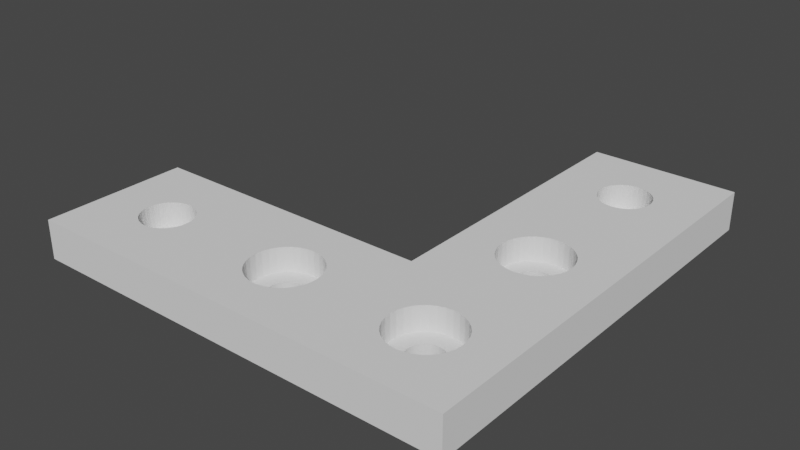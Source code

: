 # Source: CustomRBracket_screwAndMagnetHoles.blend  (saved by Blender 3.3.6; exported with 4.5.12 LTS)
import bpy
from mathutils import Matrix  # noqa: F401  (used for matrix-valued properties, if any)

bpy.ops.wm.read_factory_settings(use_empty=True)
scene = bpy.context.scene
scene.name = 'Scene'

# ---- collections
col_collection = bpy.data.collections.new('Collection'); scene.collection.children.link(col_collection)

# ---- world
world_world = bpy.data.worlds.new('World'); scene.world = world_world
world_world.use_nodes = True; world_world.node_tree.nodes.clear()
_N = world_world.node_tree.nodes; _L = world_world.node_tree.links
n0 = _N.new('ShaderNodeOutputWorld'); n0.name = 'World Output'; n0.location = (300, 300)
n1 = _N.new('ShaderNodeBackground'); n1.name = 'Background'; n1.location = (10, 300)
n1.inputs[0].default_value = (0.05088, 0.05088, 0.05088, 1.0)
_L.new(n1.outputs[0], n0.inputs[0])
n0.is_active_output = True
world_world.color = (0.05088, 0.05088, 0.05088)
world_world.use_sun_shadow = False
world_world.sun_shadow_jitter_overblur = 0.0

# ---- meshes
me_cube_001 = bpy.data.meshes.new('Cube.001')
me_cube_001.from_pydata([(-5.307, -0.9365, -0.4977), (1.858, 0.6244, -0.1182), (2.477, -1.192e-07, -0.1182), (2.477, -0.6244, -0.1182), (1.822, 0.603, -0.1182), (23.09, -0.6244, -0.1182), (1.716, 0.5825, -0.1182), (2.429, -0.02842, -0.1182), (-5.307, -0.9365, 0.4977), (2.429, -0.6528, -0.1182), (1.544, 0.5637, -0.1182), (2.288, -0.05575, -0.1182), (-5.307, 0.9365, -0.4977), (1.313, 0.5471, -0.1182), (2.059, -0.08094, -0.1182), (2.288, -0.6801, -0.1182), (1.032, 0.5335, -0.1182), (23.05, -0.6457, -0.1182), (-5.307, 0.9365, 0.4977), (0.7109, 0.5234, -0.1182), (1.751, -0.103, -0.1182), (2.059, -0.7053, -0.1182), (0.3624, 0.5172, -0.1182), (5.307, -0.9365, -0.4977), (1.376, -0.1211, -0.1182), (3.956e-07, 0.5151, -0.1182), (22.95, -0.6662, -0.1182), (5.307, -0.9365, 0.4977), (-0.3624, 0.5172, -0.1182), (0.9478, -0.1346, -0.1182), (1.751, -0.7274, -0.1182), (-0.7109, 0.5234, -0.1182), (5.307, 0.9365, -0.4977), (0.4832, -0.1429, -0.1182), (-1.032, 0.5335, -0.1182), (22.77, -0.6851, -0.1182), (1.376, -0.7455, -0.1182), (-1.313, 0.5471, -0.1182), (-1.083e-07, -0.1457, -0.1182), (5.307, 0.9365, 0.4977), (-1.544, 0.5637, -0.1182), (-0.4832, -0.1429, -0.1182), (22.54, -0.7016, -0.1182), (-1.716, 0.5825, -0.1182), (0.9478, -0.759, -0.1182), (-0.9478, -0.1346, -0.1182), (-1.822, 0.603, -0.1182), (-5.307, -0.3122, -0.4977), (-5.307, -0.3122, 0.4977), (-1.858, 0.6244, -0.1182), (0.4832, -0.7672, -0.1182), (-1.376, -0.1211, -0.1182), (-1.822, 0.6457, -0.1182), (26.54, -0.3122, -0.4977), (22.26, -0.7152, -0.1182), (-1.716, 0.6662, -0.1182), (-1.751, -0.103, -0.1182), (-1.544, 0.6851, -0.1182), (-5.851e-07, -0.77, -0.1182), (26.54, -0.3122, 0.4977), (-1.313, 0.7016, -0.1182), (-2.059, -0.08094, -0.1182), (21.94, -0.7253, -0.1182), (-1.032, 0.7152, -0.1182), (-2.288, -0.05575, -0.1182), (-0.4832, -0.7672, -0.1182), (-5.307, -0.9365, -0.4977), (-0.7109, 0.7253, -0.1182), (-2.429, -0.02842, -0.1182), (-0.3624, 0.7315, -0.1182), (-0.9478, -0.759, -0.1182), (-5.307, -0.9365, 0.4977), (21.59, -0.7315, -0.1182), (5.58e-07, 0.7336, -0.1182), (-2.477, -1.192e-07, -0.1182), (0.3624, 0.7315, -0.1182), (26.54, -0.9365, -0.4977), (-1.376, -0.7455, -0.1182), (-2.429, 0.02842, -0.1182), (0.7109, 0.7253, -0.1182), (26.54, -0.9365, 0.4977), (1.032, 0.7152, -0.1182), (-2.288, 0.05575, -0.1182), (-1.751, -0.7274, -0.1182), (1.313, 0.7016, -0.1182), (21.23, -0.7336, -0.1182), (20.87, -0.7315, -0.1182), (1.544, 0.6851, -0.1182), (-2.059, 0.08094, -0.1182), (-2.059, -0.7053, -0.1182), (20.52, -0.7253, -0.1182), (1.716, 0.6662, -0.1182), (-1.751, 0.103, -0.1182), (20.2, -0.7152, -0.1182), (1.822, 0.6457, -0.1182), (19.92, -0.7016, -0.1182), (-1.376, 0.1211, -0.1182), (-2.288, -0.6801, -0.1182), (19.68, -0.6851, -0.1182), (-0.9478, 0.1346, -0.1182), (-2.429, -0.6528, -0.1182), (19.51, -0.6662, -0.1182), (-0.4832, 0.1429, -0.1182), (19.41, -0.6457, -0.1182), (1.083e-07, 0.1457, -0.1182), (19.37, -0.6244, -0.1182), (-2.477, -0.6244, -0.1182), (19.41, -0.603, -0.1182), (0.4832, 0.1429, -0.1182), (19.51, -0.5825, -0.1182), (-2.429, -0.5959, -0.1182), (0.9478, 0.1346, -0.1182), (19.68, -0.5637, -0.1182), (19.92, -0.5471, -0.1182), (1.376, 0.1211, -0.1182), (-2.288, -0.5686, -0.1182), (20.2, -0.5335, -0.1182), (1.751, 0.103, -0.1182), (-2.059, -0.5434, -0.1182), (20.52, -0.5234, -0.1182), (2.059, 0.08094, -0.1182), (20.87, -0.5172, -0.1182), (21.23, -0.5151, -0.1182), (2.288, 0.05575, -0.1182), (-1.751, -0.5213, -0.1182), (2.429, 0.02842, -0.1182), (21.59, -0.5172, -0.1182), (21.94, -0.5234, -0.1182), (-1.376, -0.5032, -0.1182), (22.26, -0.5335, -0.1182), (22.54, -0.5471, -0.1182), (-0.9478, -0.4898, -0.1182), (22.77, -0.5637, -0.1182), (22.95, -0.5825, -0.1182), (-0.4832, -0.4815, -0.1182), (23.05, -0.603, -0.1182), (5.307, -0.9365, 0.4977), (-3.686e-07, -0.4787, -0.1182), (5.307, -0.3122, 0.4977), (0.4832, -0.4815, -0.1182), (5.307, -0.9365, -0.4977), (5.307, -0.3122, -0.4977), (0.9478, -0.4898, -0.1182), (5.307, -0.7284, -0.4977), (-1.769, -0.3122, 0.4977), (1.376, -0.5032, -0.1182), (23.09, -0.6244, 0.4977), (23.05, -0.6457, 0.4977), (1.751, -0.5213, -0.1182), (22.95, -0.6662, 0.4977), (22.77, -0.6851, 0.4977), (22.54, -0.7016, 0.4977), (2.059, -0.5434, -0.1182), (22.26, -0.7152, 0.4977), (2.288, -0.5686, -0.1182), (21.94, -0.7253, 0.4977), (21.59, -0.7315, 0.4977), (2.429, -0.5959, -0.1182), (21.23, -0.7336, 0.4977), (13.09, -0.6244, -0.1182), (20.87, -0.7315, 0.4977), (20.52, -0.7253, 0.4977), (20.2, -0.7152, 0.4977), (13.04, -0.6528, -0.1182), (19.92, -0.7016, 0.4977), (19.68, -0.6851, 0.4977), (12.9, -0.6801, -0.1182), (19.51, -0.6662, 0.4977), (19.41, -0.6457, 0.4977), (12.67, -0.7053, -0.1182), (19.37, -0.6244, 0.4977), (12.37, -0.7274, -0.1182), (19.41, -0.603, 0.4977), (19.51, -0.5825, 0.4977), (19.68, -0.5637, 0.4977), (11.99, -0.7455, -0.1182), (19.92, -0.5471, 0.4977), (20.2, -0.5335, 0.4977), (11.56, -0.759, -0.1182), (20.52, -0.5234, 0.4977), (20.87, -0.5172, 0.4977), (11.1, -0.7672, -0.1182), (21.23, -0.5151, 0.4977), (21.59, -0.5172, 0.4977), (10.61, -0.77, -0.1182), (21.94, -0.5234, 0.4977), (22.26, -0.5335, 0.4977), (10.13, -0.7672, -0.1182), (22.54, -0.5471, 0.4977), (22.77, -0.5637, 0.4977), (9.667, -0.759, -0.1182), (22.95, -0.5825, 0.4977), (23.05, -0.603, 0.4977), (9.239, -0.7455, -0.1182), (23.09, -0.6241, 0.4977), (-2.123, -0.3746, 0.4977), (8.863, -0.7274, -0.1182), (4.246, -0.7492, -0.4977), (8.555, -0.7053, -0.1182), (8.326, -0.6801, -0.1182), (8.185, -0.6528, -0.1182), (8.138, -0.6244, -0.1182), (8.185, -0.5959, -0.1182), (8.326, -0.5686, -0.1182), (8.555, -0.5434, -0.1182), (8.863, -0.5213, -0.1182), (9.239, -0.5032, -0.1182), (9.667, -0.4898, -0.1182), (10.13, -0.4815, -0.1182), (10.61, -0.4787, -0.1182), (11.1, -0.4815, -0.1182), (11.56, -0.4898, -0.1182), (11.99, -0.5032, -0.1182), (12.37, -0.5213, -0.1182), (12.67, -0.5434, -0.1182), (12.9, -0.5686, -0.1182), (13.04, -0.5959, -0.1182), (11.85, -0.6244, -0.4977), (11.85, -0.6244, -0.1182), (11.83, -0.6386, -0.4977), (11.83, -0.6386, -0.1182), (11.76, -0.6522, -0.4977), (11.76, -0.6522, -0.1182), (11.64, -0.6648, -0.4977), (11.64, -0.6648, -0.1182), (11.49, -0.6759, -0.4977), (11.49, -0.6759, -0.1182), (11.3, -0.6849, -0.4977), (11.3, -0.6849, -0.1182), (11.09, -0.6917, -0.4977), (11.09, -0.6917, -0.1182), (10.86, -0.6958, -0.4977), (10.86, -0.6958, -0.1182), (10.61, -0.6972, -0.4977), (10.61, -0.6972, -0.1182), (10.37, -0.6958, -0.4977), (10.37, -0.6958, -0.1182), (10.14, -0.6917, -0.4977), (10.14, -0.6917, -0.1182), (9.927, -0.6849, -0.4977), (9.927, -0.6849, -0.1182), (9.739, -0.6759, -0.4977), (9.739, -0.6759, -0.1182), (9.585, -0.6648, -0.4977), (9.585, -0.6648, -0.1182), (9.47, -0.6522, -0.4977), (9.47, -0.6522, -0.1182), (9.4, -0.6386, -0.4977), (9.4, -0.6386, -0.1182), (9.393, -0.6343, -0.4977), (9.376, -0.6244, -0.4977), (9.376, -0.6244, -0.1182), (9.4, -0.6101, -0.4977), (9.4, -0.6101, -0.1182), (9.47, -0.5965, -0.4977), (9.47, -0.5965, -0.1182), (9.585, -0.5839, -0.4977), (9.585, -0.5839, -0.1182), (9.739, -0.5729, -0.4977), (9.739, -0.5729, -0.1182), (9.927, -0.5638, -0.4977), (9.927, -0.5638, -0.1182), (10.14, -0.5571, -0.4977), (10.14, -0.5571, -0.1182), (10.37, -0.5529, -0.4977), (10.37, -0.5529, -0.1182), (10.61, -0.5515, -0.4977), (10.61, -0.5515, -0.1182), (10.86, -0.5529, -0.4977), (10.86, -0.5529, -0.1182), (11.09, -0.5571, -0.4977), (11.09, -0.5571, -0.1182), (11.3, -0.5638, -0.4977), (11.3, -0.5638, -0.1182), (11.49, -0.5729, -0.4977), (11.49, -0.5729, -0.1182), (11.64, -0.5839, -0.4977), (11.64, -0.5839, -0.1182), (11.76, -0.5965, -0.4977), (11.76, -0.5965, -0.1182), (11.83, -0.6101, -0.4977), (11.83, -0.6101, -0.1182), (13.09, -0.6244, 0.4977), (13.04, -0.6528, 0.4977), (12.9, -0.6801, 0.4977), (12.67, -0.7053, 0.4977), (12.37, -0.7274, 0.4977), (11.99, -0.7455, 0.4977), (11.56, -0.759, 0.4977), (11.1, -0.7672, 0.4977), (10.61, -0.77, 0.4977), (10.13, -0.7672, 0.4977), (9.667, -0.759, 0.4977), (9.239, -0.7455, 0.4977), (8.863, -0.7274, 0.4977), (8.555, -0.7053, 0.4977), (8.326, -0.6801, 0.4977), (8.185, -0.6528, 0.4977), (8.138, -0.6246, 0.4977), (8.138, -0.6244, 0.4977), (8.185, -0.5959, 0.4977), (8.326, -0.5686, 0.4977), (8.555, -0.5434, 0.4977), (8.863, -0.5213, 0.4977), (9.239, -0.5032, 0.4977), (9.667, -0.4898, 0.4977), (10.13, -0.4815, 0.4977), (10.61, -0.4787, 0.4977), (11.1, -0.4815, 0.4977), (11.56, -0.4898, 0.4977), (11.99, -0.5032, 0.4977), (12.37, -0.5213, 0.4977), (12.67, -0.5434, 0.4977), (12.9, -0.5686, 0.4977), (13.04, -0.5959, 0.4977), (2.477, -0.6244, 0.4977), (2.429, -0.6528, 0.4977), (2.288, -0.6801, 0.4977), (2.059, -0.7053, 0.4977), (1.751, -0.7274, 0.4977), (1.376, -0.7455, 0.4977), (0.9478, -0.759, 0.4977), (0.4832, -0.7672, 0.4977), (-5.851e-07, -0.77, 0.4977), (-0.4832, -0.7672, 0.4977), (-0.9478, -0.759, 0.4977), (-1.376, -0.7455, 0.4977), (-1.751, -0.7274, 0.4977), (-2.059, -0.7053, 0.4977), (-2.288, -0.6801, 0.4977), (-2.429, -0.6528, 0.4977), (-2.477, -0.6244, 0.4977), (-2.429, -0.5959, 0.4977), (-2.288, -0.5686, 0.4977), (-2.062, -0.5437, 0.4977), (-2.059, -0.5434, 0.4977), (-1.751, -0.5213, 0.4977), (-1.376, -0.5032, 0.4977), (-0.9478, -0.4898, 0.4977), (-0.4832, -0.4815, 0.4977), (-3.686e-07, -0.4787, 0.4977), (0.4832, -0.4815, 0.4977), (0.9478, -0.4898, 0.4977), (1.376, -0.5032, 0.4977), (1.751, -0.5213, 0.4977), (2.059, -0.5434, 0.4977), (2.288, -0.5686, 0.4977), (2.429, -0.5959, 0.4977), (-1.144, -0.6522, -0.1182), (-1.03, -0.6648, -0.1182), (-0.8757, -0.6759, -0.1182), (-0.2416, -0.6958, -0.1182), (-0.688, -0.6849, -0.1182), (-0.4739, -0.6917, -0.1182), (0.4739, -0.6917, -0.1182), (1.03, -0.6648, -0.1182), (0.8757, -0.6759, -0.1182), (0.688, -0.6849, -0.1182), (1.215, -0.6386, -0.1182), (1.144, -0.6522, -0.1182), (1.238, -0.6244, -0.1182), (1.215, -0.6101, -0.1182), (-5.31e-07, -0.6972, -0.1182), (0.2416, -0.6958, -0.1182), (-1.238, -0.6244, -0.1182), (-1.144, -0.5965, -0.1182), (-1.215, -0.6101, -0.1182), (-1.215, -0.6386, -0.1182), (-0.4739, -0.5571, -0.1182), (-0.688, -0.5638, -0.1182), (-0.8757, -0.5729, -0.1182), (-1.03, -0.5839, -0.1182), (0.2416, -0.5529, -0.1182), (1.144, -0.5965, -0.1182), (0.688, -0.5638, -0.1182), (0.8757, -0.5729, -0.1182), (1.03, -0.5839, -0.1182), (0.4739, -0.5571, -0.1182), (-4.227e-07, -0.5515, -0.1182), (-0.2416, -0.5529, -0.1182), (1.238, -0.6244, -0.4977), (1.215, -0.6386, -0.4977), (1.144, -0.6522, -0.4977), (1.03, -0.6648, -0.4977), (0.8757, -0.6759, -0.4977), (0.688, -0.6849, -0.4977), (0.4739, -0.6917, -0.4977), (0.2416, -0.6958, -0.4977), (-5.31e-07, -0.6972, -0.4977), (-0.2416, -0.6958, -0.4977), (-0.4739, -0.6917, -0.4977), (-0.688, -0.6849, -0.4977), (-0.8757, -0.6759, -0.4977), (-1.03, -0.6648, -0.4977), (-1.144, -0.6522, -0.4977), (-1.215, -0.6386, -0.4977), (-1.238, -0.6244, -0.4977), (-1.215, -0.6101, -0.4977), (-1.144, -0.5965, -0.4977), (-1.03, -0.5839, -0.4977), (-0.8757, -0.5729, -0.4977), (-0.688, -0.5638, -0.4977), (-0.4739, -0.5571, -0.4977), (-0.2416, -0.5529, -0.4977), (-4.227e-07, -0.5515, -0.4977), (0.2416, -0.5529, -0.4977), (0.4739, -0.5571, -0.4977), (0.688, -0.5638, -0.4977), (0.8757, -0.5729, -0.4977), (1.03, -0.5839, -0.4977), (1.144, -0.5965, -0.4977), (1.215, -0.6101, -0.4977), (2.477, -1.192e-07, 0.4977), (2.429, -0.02842, 0.4977), (2.288, -0.05575, 0.4977), (2.059, -0.08094, 0.4977), (1.751, -0.103, 0.4977), (1.376, -0.1211, 0.4977), (0.9478, -0.1346, 0.4977), (0.4832, -0.1429, 0.4977), (-1.083e-07, -0.1457, 0.4977), (-0.4832, -0.1429, 0.4977), (-0.9478, -0.1346, 0.4977), (-1.376, -0.1211, 0.4977), (-1.751, -0.103, 0.4977), (-2.059, -0.08094, 0.4977), (-2.288, -0.05575, 0.4977), (-2.429, -0.02842, 0.4977), (-2.477, -1.192e-07, 0.4977), (-2.429, 0.02842, 0.4977), (-2.288, 0.05575, 0.4977), (-2.059, 0.08094, 0.4977), (-1.751, 0.103, 0.4977), (-1.376, 0.1211, 0.4977), (-0.9478, 0.1346, 0.4977), (-0.4832, 0.1429, 0.4977), (1.083e-07, 0.1457, 0.4977), (0.4832, 0.1429, 0.4977), (0.9478, 0.1346, 0.4977), (1.376, 0.1211, 0.4977), (1.751, 0.103, 0.4977), (2.059, 0.08094, 0.4977), (2.288, 0.05575, 0.4977), (2.429, 0.02842, 0.4977), (-1.144, -0.02788, -0.1182), (-1.03, -0.04047, -0.1182), (-0.8757, -0.05151, -0.1182), (-0.2416, -0.07144, -0.1182), (-0.688, -0.06057, -0.1182), (-0.4739, -0.0673, -0.1182), (0.4739, -0.0673, -0.1182), (1.03, -0.04047, -0.1182), (0.8757, -0.05151, -0.1182), (0.688, -0.06057, -0.1182), (1.215, -0.01421, -0.1182), (1.144, -0.02788, -0.1182), (1.238, -1.192e-07, -0.1182), (1.215, 0.01421, -0.1182), (-5.413e-08, -0.07284, -0.1182), (0.2416, -0.07144, -0.1182), (-1.238, -1.192e-07, -0.1182), (-1.144, 0.02788, -0.1182), (-1.215, 0.01421, -0.1182), (-1.215, -0.01421, -0.1182), (-0.4739, 0.0673, -0.1182), (-0.688, 0.06057, -0.1182), (-0.8757, 0.05151, -0.1182), (-1.03, 0.04047, -0.1182), (0.2416, 0.07144, -0.1182), (1.144, 0.02788, -0.1182), (0.688, 0.06057, -0.1182), (0.8757, 0.05151, -0.1182), (1.03, 0.04047, -0.1182), (0.4739, 0.0673, -0.1182), (5.413e-08, 0.07284, -0.1182), (-0.2416, 0.07144, -0.1182), (1.238, -1.192e-07, -0.4977), (1.215, -0.01421, -0.4977), (1.144, -0.02788, -0.4977), (1.03, -0.04047, -0.4977), (0.8757, -0.05151, -0.4977), (0.688, -0.06057, -0.4977), (0.4739, -0.0673, -0.4977), (0.2416, -0.07144, -0.4977), (-5.413e-08, -0.07284, -0.4977), (-0.2416, -0.07144, -0.4977), (-0.4739, -0.0673, -0.4977), (-0.688, -0.06057, -0.4977), (-0.8757, -0.05151, -0.4977), (-1.03, -0.04047, -0.4977), (-1.144, -0.02788, -0.4977), (-1.215, -0.01421, -0.4977), (-1.238, -1.192e-07, -0.4977), (-1.215, 0.01421, -0.4977), (-1.144, 0.02788, -0.4977), (-1.03, 0.04047, -0.4977), (-0.8757, 0.05151, -0.4977), (-0.688, 0.06057, -0.4977), (-0.4739, 0.0673, -0.4977), (-0.2416, 0.07144, -0.4977), (5.413e-08, 0.07284, -0.4977), (0.2416, 0.07144, -0.4977), (0.4739, 0.0673, -0.4977), (0.688, 0.06057, -0.4977), (0.8757, 0.05151, -0.4977), (1.03, 0.04047, -0.4977), (1.144, 0.02788, -0.4977), (1.215, 0.01421, -0.4977), (-1.858, 0.6244, 0.4977), (-1.822, 0.6457, 0.4977), (-1.822, 0.603, 0.4977), (-1.716, 0.6662, 0.4977), (-1.544, 0.6851, 0.4977), (-1.544, 0.5637, 0.4977), (-1.716, 0.5825, 0.4977), (-1.313, 0.7016, 0.4977), (-1.313, 0.5471, 0.4977), (-1.032, 0.7152, 0.4977), (-1.032, 0.5335, 0.4977), (-0.7109, 0.7253, 0.4977), (-0.7109, 0.5234, 0.4977), (-0.3624, 0.5172, 0.4977), (-0.3624, 0.7315, 0.4977), (5.58e-07, 0.7336, 0.4977), (3.956e-07, 0.5151, 0.4977), (0.3624, 0.7315, 0.4977), (0.3624, 0.5172, 0.4977), (0.7109, 0.7253, 0.4977), (0.7109, 0.5234, 0.4977), (1.313, 0.5471, 0.4977), (1.032, 0.7152, 0.4977), (1.032, 0.5335, 0.4977), (1.544, 0.5637, 0.4977), (1.313, 0.7016, 0.4977), (1.716, 0.5825, 0.4977), (1.544, 0.6851, 0.4977), (1.822, 0.603, 0.4977), (1.716, 0.6662, 0.4977), (1.858, 0.6244, 0.4977), (1.822, 0.6457, 0.4977)], [], [(0, 8, 18, 12), (12, 18, 39, 32), (27, 23, 140, 136), (32, 39, 138, 141), (23, 27, 8, 0), (23, 0, 12, 32, 141, 476, 507, 506, 505, 504, 503, 502, 501, 500, 499, 498, 497, 496, 495, 494, 493, 492, 47, 66, 140), (476, 141, 47, 492, 491, 490, 489, 488, 487, 486, 485, 484, 483, 482, 481, 480, 479, 478, 477), (140, 197, 143), (47, 141, 143, 197, 380, 411, 410, 409, 408, 407, 406, 405, 404, 403, 402, 401, 400, 399, 398, 397, 396), (197, 140, 66, 47, 396, 395, 394, 393, 392, 391, 390, 389, 388, 387, 386, 385, 384, 383, 382, 381, 380), (538, 39, 18, 8, 27, 136, 71, 48, 144, 424, 425, 426, 427, 428, 429, 430, 431, 432, 433, 434, 435, 436, 524, 521, 520, 518, 516, 513, 514, 510, 508, 509, 511, 512, 515, 517, 519, 522, 523, 525, 527, 530, 533, 535, 537, 539), (524, 436, 437, 438, 439, 440, 441, 442, 443, 412, 138, 39, 538, 536, 534, 532, 529, 531, 528, 526), (423, 424, 144, 138, 412, 413, 414, 415, 416, 417, 418, 419, 420, 421, 422), (331, 71, 136, 138, 144, 195, 334, 335, 336, 337, 338, 339, 340, 341, 342, 343, 344, 345, 346, 347, 315, 316, 317, 318, 319, 320, 321, 322, 323, 324, 325, 326, 327, 328, 329, 330), (334, 195, 48, 71, 331, 332, 333), (195, 144, 48), (59, 53, 141, 138), (53, 59, 80, 76), (140, 76, 80, 136), (141, 53, 76, 140, 143, 249, 247, 245, 243, 241, 239, 237, 235, 233, 231, 229, 227, 225, 223, 221, 219, 217, 280, 278, 276, 274, 272, 270, 268, 266, 264, 262, 260, 258, 256, 254, 252, 250), (249, 143, 141, 250), (146, 80, 59, 194), (138, 136, 298, 299), (297, 298, 136, 80, 146, 147, 149, 150, 151, 153, 155, 156, 158, 160, 161, 162, 164, 165, 167, 168, 170, 172, 173, 174, 176, 177, 179, 180, 182, 183, 185, 186, 188, 189, 191, 192, 194, 59, 138, 299, 300, 301, 302, 303, 304, 305, 306, 307, 308, 309, 310, 311, 312, 313, 314, 282, 283, 284, 285, 286, 287, 288, 289, 290, 291, 292, 293, 294, 295, 296), (5, 17, 147, 146), (17, 26, 149, 147), (26, 35, 150, 149), (35, 42, 151, 150), (42, 54, 153, 151), (54, 62, 155, 153), (62, 72, 156, 155), (72, 85, 158, 156), (85, 86, 160, 158), (86, 90, 161, 160), (90, 93, 162, 161), (93, 95, 164, 162), (95, 98, 165, 164), (98, 101, 167, 165), (101, 103, 168, 167), (103, 105, 170, 168), (170, 105, 107, 172), (172, 107, 109, 173), (173, 109, 112, 174), (174, 112, 113, 176), (176, 113, 116, 177), (177, 116, 119, 179), (179, 119, 121, 180), (180, 121, 122, 182), (182, 122, 126, 183), (183, 126, 127, 185), (185, 127, 129, 186), (186, 129, 130, 188), (188, 130, 132, 189), (189, 132, 133, 191), (191, 133, 135, 192), (192, 135, 5, 146, 194), (105, 103, 101, 98, 95, 93, 90, 86, 85, 72, 62, 54, 42, 35, 26, 17, 5, 135, 133, 132, 130, 129, 127, 126, 122, 121, 119, 116, 113, 112, 109, 107), (217, 219, 220, 218), (220, 219, 221, 222), (222, 221, 223, 224), (224, 223, 225, 226), (226, 225, 227, 228), (228, 227, 229, 230), (230, 229, 231, 232), (232, 231, 233, 234), (234, 233, 235, 236), (236, 235, 237, 238), (238, 237, 239, 240), (240, 239, 241, 242), (242, 241, 243, 244), (244, 243, 245, 246), (248, 246, 245, 247), (251, 248, 247, 249, 250), (252, 253, 251, 250), (254, 255, 253, 252), (256, 257, 255, 254), (258, 259, 257, 256), (260, 261, 259, 258), (262, 263, 261, 260), (264, 265, 263, 262), (266, 267, 265, 264), (268, 269, 267, 266), (270, 271, 269, 268), (272, 273, 271, 270), (274, 275, 273, 272), (276, 277, 275, 274), (278, 279, 277, 276), (280, 281, 279, 278), (217, 218, 281, 280), (159, 163, 283, 282), (163, 166, 284, 283), (166, 169, 285, 284), (169, 171, 286, 285), (171, 175, 287, 286), (175, 178, 288, 287), (178, 181, 289, 288), (181, 184, 290, 289), (184, 187, 291, 290), (187, 190, 292, 291), (190, 193, 293, 292), (193, 196, 294, 293), (196, 198, 295, 294), (198, 199, 296, 295), (199, 200, 297, 296), (298, 297, 200, 201, 299), (299, 201, 202, 300), (300, 202, 203, 301), (301, 203, 204, 302), (302, 204, 205, 303), (303, 205, 206, 304), (304, 206, 207, 305), (305, 207, 208, 306), (306, 208, 209, 307), (307, 209, 210, 308), (308, 210, 211, 309), (309, 211, 212, 310), (310, 212, 213, 311), (311, 213, 214, 312), (312, 214, 215, 313), (313, 215, 216, 314), (314, 216, 159, 282), (201, 200, 199, 198, 196, 193, 190, 187, 184, 181, 230, 232, 234, 236, 238, 240, 242, 244, 246, 248, 251, 253, 255, 257, 259, 261, 263, 208, 207, 206, 205, 204, 203, 202), (166, 163, 159, 216, 215, 214, 213, 212, 211, 210, 209, 208, 263, 265, 267, 269, 271, 273, 275, 277, 279, 281, 218, 220, 222, 224, 226, 228, 230, 181, 178, 175, 171, 169), (3, 9, 316, 315), (9, 15, 317, 316), (15, 21, 318, 317), (21, 30, 319, 318), (30, 36, 320, 319), (36, 44, 321, 320), (44, 50, 322, 321), (50, 58, 323, 322), (58, 65, 324, 323), (65, 70, 325, 324), (70, 77, 326, 325), (77, 83, 327, 326), (83, 89, 328, 327), (89, 97, 329, 328), (97, 100, 330, 329), (100, 106, 331, 330), (331, 106, 110, 332), (332, 110, 115, 333), (333, 115, 118, 335, 334), (335, 118, 124, 336), (336, 124, 128, 337), (337, 128, 131, 338), (338, 131, 134, 339), (339, 134, 137, 340), (340, 137, 139, 341), (341, 139, 142, 342), (342, 142, 145, 343), (343, 145, 148, 344), (344, 148, 152, 345), (345, 152, 154, 346), (346, 154, 157, 347), (347, 157, 3, 315), (106, 100, 97, 89, 83, 77, 70, 65, 58, 50, 354, 363, 362, 351, 353, 352, 350, 349, 348, 367, 364, 366, 365, 371, 370, 369, 368, 134, 131, 128, 124, 118, 115, 110), (50, 44, 36, 30, 21, 15, 9, 3, 157, 154, 152, 148, 145, 142, 139, 137, 134, 368, 379, 378, 372, 377, 374, 375, 376, 373, 361, 360, 358, 359, 355, 356, 357, 354), (358, 360, 380, 381), (359, 358, 381, 382), (355, 359, 382, 383), (356, 355, 383, 384), (357, 356, 384, 385), (354, 357, 385, 386), (363, 354, 386, 387), (362, 363, 387, 388), (351, 362, 388, 389), (353, 351, 389, 390), (352, 353, 390, 391), (350, 352, 391, 392), (349, 350, 392, 393), (348, 349, 393, 394), (367, 348, 394, 395), (364, 367, 395, 396), (397, 366, 364, 396), (398, 365, 366, 397), (399, 371, 365, 398), (400, 370, 371, 399), (401, 369, 370, 400), (402, 368, 369, 401), (403, 379, 368, 402), (404, 378, 379, 403), (405, 372, 378, 404), (406, 377, 372, 405), (407, 374, 377, 406), (408, 375, 374, 407), (409, 376, 375, 408), (410, 373, 376, 409), (411, 361, 373, 410), (380, 360, 361, 411), (2, 7, 413, 412), (7, 11, 414, 413), (11, 14, 415, 414), (14, 20, 416, 415), (20, 24, 417, 416), (24, 29, 418, 417), (29, 33, 419, 418), (33, 38, 420, 419), (38, 41, 421, 420), (41, 45, 422, 421), (45, 51, 423, 422), (51, 56, 424, 423), (56, 61, 425, 424), (61, 64, 426, 425), (64, 68, 427, 426), (68, 74, 428, 427), (428, 74, 78, 429), (429, 78, 82, 430), (430, 82, 88, 431), (431, 88, 92, 432), (432, 92, 96, 433), (433, 96, 99, 434), (434, 99, 102, 435), (435, 102, 104, 436), (436, 104, 108, 437), (437, 108, 111, 438), (438, 111, 114, 439), (439, 114, 117, 440), (440, 117, 120, 441), (441, 120, 123, 442), (442, 123, 125, 443), (443, 125, 2, 412), (74, 68, 64, 61, 56, 51, 45, 41, 38, 33, 450, 459, 458, 447, 449, 448, 446, 445, 444, 463, 460, 462, 461, 467, 466, 465, 464, 102, 99, 96, 92, 88, 82, 78), (11, 7, 2, 125, 123, 120, 117, 114, 111, 108, 104, 102, 464, 475, 474, 468, 473, 470, 471, 472, 469, 457, 456, 454, 455, 451, 452, 453, 450, 33, 29, 24, 20, 14), (454, 456, 476, 477), (455, 454, 477, 478), (451, 455, 478, 479), (452, 451, 479, 480), (453, 452, 480, 481), (450, 453, 481, 482), (459, 450, 482, 483), (458, 459, 483, 484), (447, 458, 484, 485), (449, 447, 485, 486), (448, 449, 486, 487), (446, 448, 487, 488), (445, 446, 488, 489), (444, 445, 489, 490), (463, 444, 490, 491), (460, 463, 491, 492), (493, 462, 460, 492), (494, 461, 462, 493), (495, 467, 461, 494), (496, 466, 467, 495), (497, 465, 466, 496), (498, 464, 465, 497), (499, 475, 464, 498), (500, 474, 475, 499), (501, 468, 474, 500), (502, 473, 468, 501), (503, 470, 473, 502), (504, 471, 470, 503), (505, 472, 471, 504), (506, 469, 472, 505), (507, 457, 469, 506), (476, 456, 457, 507), (1, 4, 536, 538), (4, 6, 534, 536), (6, 10, 532, 534), (10, 13, 529, 532), (13, 16, 531, 529), (16, 19, 528, 531), (19, 22, 526, 528), (22, 25, 524, 526), (25, 28, 521, 524), (28, 31, 520, 521), (31, 34, 518, 520), (34, 37, 516, 518), (37, 40, 513, 516), (40, 43, 514, 513), (43, 46, 510, 514), (46, 49, 508, 510), (508, 49, 52, 509), (509, 52, 55, 511), (511, 55, 57, 512), (512, 57, 60, 515), (515, 60, 63, 517), (517, 63, 67, 519), (519, 67, 69, 522), (522, 69, 73, 523), (523, 73, 75, 525), (525, 75, 79, 527), (527, 79, 81, 530), (530, 81, 84, 533), (533, 84, 87, 535), (535, 87, 91, 537), (537, 91, 94, 539), (539, 94, 1, 538), (49, 46, 43, 40, 37, 34, 31, 28, 25, 22, 19, 16, 13, 10, 6, 4, 1, 94, 91, 87, 84, 81, 79, 75, 73, 69, 67, 63, 60, 57, 55, 52)])
_uv = me_cube_001.uv_layers.new(name='UVMap')
_uv.uv.foreach_set('vector', [0.375, 0.0, 0.625, 0.0, 0.625, 0.25, 0.375, 0.25, 0.375, 0.25, 0.625, 0.25, 0.625, 0.5, 0.375, 0.5, 0.625, 0.75, 0.375, 0.75, 0.375, 0.75, 0.625, 0.75, 0.375, 0.5, 0.625, 0.5, 0.625, 0.6667, 0.375, 0.6667, 0.375, 0.75, 0.625, 0.75, 0.625, 1.0, 0.375, 1.0, 0.375, 0.75, 0.125, 0.75, 0.125, 0.5, 0.375, 0.5, 0.375, 0.6667, 0.2792, 0.625, 0.2786, 0.6231, 0.2769, 0.6213, 0.2743, 0.6196, 0.2706, 0.6181, 0.2662, 0.6169, 0.2612, 0.616, 0.2557, 0.6155, 0.25, 0.6153, 0.2443, 0.6155, 0.2388, 0.616, 0.2338, 0.6169, 0.2294, 0.6181, 0.2257, 0.6196, 0.2231, 0.6213, 0.2214, 0.6231, 0.2208, 0.625, 0.125, 0.6667, 0.125, 0.75, 0.375, 0.75, 0.2792, 0.625, 0.375, 0.6667, 0.125, 0.6667, 0.2208, 0.625, 0.2214, 0.6269, 0.2231, 0.6287, 0.2257, 0.6304, 0.2294, 0.6319, 0.2338, 0.6331, 0.2388, 0.634, 0.2443, 0.6345, 0.25, 0.6347, 0.2557, 0.6345, 0.2612, 0.634, 0.2662, 0.6331, 0.2706, 0.6319, 0.2743, 0.6304, 0.2769, 0.6287, 0.2786, 0.6269, 0.375, 0.75, 0.35, 0.725, 0.375, 0.7222, 0.125, 0.6667, 0.375, 0.6667, 0.375, 0.7222, 0.35, 0.725, 0.2792, 0.7083, 0.2786, 0.7064, 0.2769, 0.7046, 0.2743, 0.7029, 0.2706, 0.7015, 0.2662, 0.7002, 0.2612, 0.6994, 0.2557, 0.6988, 0.25, 0.6986, 0.2443, 0.6988, 0.2388, 0.6994, 0.2338, 0.7002, 0.2294, 0.7015, 0.2257, 0.7029, 0.2231, 0.7046, 0.2214, 0.7064, 0.2208, 0.7083, 0.35, 0.725, 0.375, 0.75, 0.125, 0.75, 0.125, 0.6667, 0.2208, 0.7083, 0.2214, 0.7102, 0.2231, 0.7121, 0.2257, 0.7137, 0.2294, 0.7152, 0.2338, 0.7164, 0.2388, 0.7173, 0.2443, 0.7179, 0.25, 0.7181, 0.2557, 0.7179, 0.2612, 0.7173, 0.2662, 0.7164, 0.2706, 0.7152, 0.2743, 0.7137, 0.2769, 0.7121, 0.2786, 0.7102, 0.2792, 0.7083, 0.7063, 0.5417, 0.625, 0.5, 0.875, 0.5, 0.875, 0.75, 0.625, 0.75, 0.625, 0.75, 0.875, 0.75, 0.875, 0.6667, 0.7917, 0.6667, 0.7912, 0.6387, 0.7985, 0.6358, 0.8039, 0.6324, 0.8072, 0.6288, 0.8083, 0.625, 0.8072, 0.6212, 0.8039, 0.6176, 0.7985, 0.6142, 0.7912, 0.6113, 0.7824, 0.6088, 0.7723, 0.607, 0.7614, 0.6059, 0.75, 0.6056, 0.75, 0.5563, 0.7585, 0.556, 0.7667, 0.5551, 0.7743, 0.5538, 0.7809, 0.552, 0.7864, 0.5498, 0.7904, 0.5472, 0.7929, 0.5445, 0.7937, 0.5417, 0.7929, 0.5388, 0.7904, 0.5361, 0.7864, 0.5336, 0.7809, 0.5314, 0.7743, 0.5295, 0.7667, 0.5282, 0.7585, 0.5274, 0.75, 0.5271, 0.7415, 0.5274, 0.7333, 0.5282, 0.7257, 0.5295, 0.7191, 0.5314, 0.7136, 0.5336, 0.7096, 0.5361, 0.7071, 0.5388, 0.75, 0.5563, 0.75, 0.6056, 0.7386, 0.6059, 0.7277, 0.607, 0.7176, 0.6088, 0.7088, 0.6113, 0.7015, 0.6142, 0.6961, 0.6176, 0.6928, 0.6212, 0.6917, 0.625, 0.625, 0.6667, 0.625, 0.5, 0.7063, 0.5417, 0.7071, 0.5445, 0.7096, 0.5472, 0.7136, 0.5498, 0.7191, 0.552, 0.7257, 0.5538, 0.7333, 0.5551, 0.7415, 0.556, 0.7824, 0.6412, 0.7912, 0.6387, 0.7917, 0.6667, 0.625, 0.6667, 0.6917, 0.625, 0.6928, 0.6288, 0.6961, 0.6324, 0.7015, 0.6358, 0.7088, 0.6387, 0.7176, 0.6412, 0.7277, 0.643, 0.7386, 0.6441, 0.75, 0.6444, 0.7614, 0.6441, 0.7723, 0.643, 0.8083, 0.7083, 0.875, 0.75, 0.625, 0.75, 0.625, 0.6667, 0.7917, 0.6667, 0.8, 0.675, 0.7986, 0.6976, 0.7985, 0.6975, 0.7912, 0.6946, 0.7824, 0.6922, 0.7723, 0.6904, 0.7614, 0.6893, 0.75, 0.6889, 0.7386, 0.6893, 0.7277, 0.6904, 0.7176, 0.6922, 0.7088, 0.6946, 0.7015, 0.6975, 0.6961, 0.7009, 0.6928, 0.7045, 0.6917, 0.7083, 0.6928, 0.7121, 0.6961, 0.7158, 0.7015, 0.7191, 0.7088, 0.7221, 0.7176, 0.7245, 0.7277, 0.7263, 0.7386, 0.7274, 0.75, 0.7278, 0.7614, 0.7274, 0.7723, 0.7263, 0.7824, 0.7245, 0.7912, 0.7221, 0.7985, 0.7191, 0.8039, 0.7158, 0.8072, 0.7121, 0.7986, 0.6976, 0.8, 0.675, 0.875, 0.6667, 0.875, 0.75, 0.8083, 0.7083, 0.8072, 0.7045, 0.8039, 0.7009, 0.8, 0.675, 0.7917, 0.6667, 0.875, 0.6667, 0.625, 0.25, 0.375, 0.25, 0.375, 0.08333, 0.625, 0.08333, 0.375, 0.25, 0.625, 0.25, 0.625, 0.5, 0.375, 0.5, 0.375, 0.6667, 0.375, 0.5, 0.625, 0.5, 0.625, 0.6667, 0.125, 0.6667, 0.125, 0.5, 0.375, 0.5, 0.375, 0.6667, 0.2917, 0.6667, 0.254, 0.6346, 0.2557, 0.6345, 0.2612, 0.634, 0.2662, 0.6331, 0.2706, 0.6319, 0.2743, 0.6304, 0.2769, 0.6287, 0.2786, 0.6269, 0.2792, 0.625, 0.2786, 0.6231, 0.2769, 0.6213, 0.2743, 0.6196, 0.2706, 0.6181, 0.2662, 0.6169, 0.2612, 0.616, 0.2557, 0.6155, 0.25, 0.6153, 0.2443, 0.6155, 0.2388, 0.616, 0.2338, 0.6169, 0.2294, 0.6181, 0.2257, 0.6196, 0.2231, 0.6213, 0.2214, 0.6231, 0.2208, 0.625, 0.2214, 0.6269, 0.2231, 0.6287, 0.2257, 0.6304, 0.2294, 0.6319, 0.2338, 0.6331, 0.2388, 0.634, 0.2443, 0.6345, 0.25, 0.6347, 0.254, 0.6346, 0.2917, 0.6667, 0.125, 0.6667, 0.25, 0.6347, 0.75, 0.5271, 0.625, 0.5, 0.875, 0.5, 0.7501, 0.5271, 0.875, 0.6667, 0.625, 0.6667, 0.7499, 0.6444, 0.75, 0.6444, 0.7386, 0.6441, 0.7499, 0.6444, 0.625, 0.6667, 0.625, 0.5, 0.75, 0.5271, 0.7415, 0.5274, 0.7333, 0.5282, 0.7257, 0.5295, 0.7191, 0.5314, 0.7136, 0.5336, 0.7096, 0.5361, 0.7071, 0.5388, 0.7062, 0.5417, 0.7071, 0.5445, 0.7096, 0.5472, 0.7136, 0.5498, 0.7191, 0.552, 0.7257, 0.5538, 0.7333, 0.5551, 0.7415, 0.556, 0.75, 0.5562, 0.7585, 0.556, 0.7667, 0.5551, 0.7743, 0.5538, 0.7809, 0.552, 0.7864, 0.5498, 0.7904, 0.5472, 0.7929, 0.5445, 0.7938, 0.5417, 0.7929, 0.5388, 0.7904, 0.5361, 0.7864, 0.5336, 0.7809, 0.5314, 0.7743, 0.5295, 0.7667, 0.5282, 0.7585, 0.5274, 0.7501, 0.5271, 0.875, 0.5, 0.875, 0.6667, 0.75, 0.6444, 0.7614, 0.6441, 0.7723, 0.643, 0.7824, 0.6412, 0.7912, 0.6387, 0.7985, 0.6358, 0.8039, 0.6324, 0.8072, 0.6288, 0.8083, 0.625, 0.8072, 0.6212, 0.8039, 0.6176, 0.7985, 0.6142, 0.7912, 0.6113, 0.7824, 0.6088, 0.7723, 0.607, 0.7614, 0.6059, 0.75, 0.6056, 0.7386, 0.6059, 0.7277, 0.607, 0.7176, 0.6088, 0.7088, 0.6113, 0.7015, 0.6142, 0.6961, 0.6176, 0.6928, 0.6212, 0.6917, 0.625, 0.6928, 0.6288, 0.6961, 0.6324, 0.7015, 0.6358, 0.7088, 0.6387, 0.7176, 0.6412, 0.7277, 0.643, 1.0, 0.5, 0.9688, 0.5, 0.9688, 0.995, 1.0, 0.995, 0.9688, 0.5, 0.9375, 0.5, 0.9375, 0.995, 0.9688, 0.995, 0.9375, 0.5, 0.9062, 0.5, 0.9062, 0.995, 0.9375, 0.995, 0.9062, 0.5, 0.875, 0.5, 0.875, 0.995, 0.9062, 0.995, 0.875, 0.5, 0.8438, 0.5, 0.8438, 0.995, 0.875, 0.995, 0.8438, 0.5, 0.8125, 0.5, 0.8125, 0.995, 0.8438, 0.995, 0.8125, 0.5, 0.7812, 0.5, 0.7812, 0.995, 0.8125, 0.995, 0.7812, 0.5, 0.75, 0.5, 0.75, 0.995, 0.7812, 0.995, 0.75, 0.5, 0.7188, 0.5, 0.7188, 0.995, 0.75, 0.995, 0.7188, 0.5, 0.6875, 0.5, 0.6875, 0.995, 0.7188, 0.995, 0.6875, 0.5, 0.6562, 0.5, 0.6562, 0.995, 0.6875, 0.995, 0.6562, 0.5, 0.625, 0.5, 0.625, 0.995, 0.6562, 0.995, 0.625, 0.5, 0.5938, 0.5, 0.5938, 0.995, 0.625, 0.995, 0.5938, 0.5, 0.5625, 0.5, 0.5625, 0.995, 0.5938, 0.995, 0.5625, 0.5, 0.5312, 0.5, 0.5312, 0.995, 0.5625, 0.995, 0.5312, 0.5, 0.5, 0.5, 0.5, 0.995, 0.5312, 0.995, 0.5, 0.995, 0.5, 0.5, 0.4688, 0.5, 0.4688, 0.995, 0.4688, 0.995, 0.4688, 0.5, 0.4375, 0.5, 0.4375, 0.995, 0.4375, 0.995, 0.4375, 0.5, 0.4062, 0.5, 0.4062, 0.995, 0.4062, 0.995, 0.4062, 0.5, 0.375, 0.5, 0.375, 0.995, 0.375, 0.995, 0.375, 0.5, 0.3438, 0.5, 0.3438, 0.995, 0.3438, 0.995, 0.3438, 0.5, 0.3125, 0.5, 0.3125, 0.995, 0.3125, 0.995, 0.3125, 0.5, 0.2812, 0.5, 0.2812, 0.995, 0.2812, 0.995, 0.2812, 0.5, 0.25, 0.5, 0.25, 0.995, 0.25, 0.995, 0.25, 0.5, 0.2188, 0.5, 0.2188, 0.995, 0.2188, 0.995, 0.2188, 0.5, 0.1875, 0.5, 0.1875, 0.995, 0.1875, 0.995, 0.1875, 0.5, 0.1562, 0.5, 0.1562, 0.995, 0.1562, 0.995, 0.1562, 0.5, 0.125, 0.5, 0.125, 0.995, 0.125, 0.995, 0.125, 0.5, 0.09375, 0.5, 0.09375, 0.995, 0.09375, 0.995, 0.09375, 0.5, 0.0625, 0.5, 0.0625, 0.995, 0.0625, 0.995, 0.0625, 0.5, 0.03125, 0.5, 0.03125, 0.995, 0.03125, 0.995, 0.03125, 0.5, 0.0, 0.5, 0.0, 0.995, 0.0003121, 0.995, 0.75, 0.01, 0.7968, 0.01461, 0.8418, 0.02827, 0.8833, 0.05045, 0.9197, 0.08029, 0.9496, 0.1167, 0.9717, 0.1582, 0.9854, 0.2032, 0.99, 0.25, 0.9854, 0.2968, 0.9717, 0.3418, 0.9496, 0.3833, 0.9197, 0.4197, 0.8833, 0.4496, 0.8418, 0.4717, 0.7968, 0.4854, 0.75, 0.49, 0.7032, 0.4854, 0.6582, 0.4717, 0.6167, 0.4496, 0.5803, 0.4197, 0.5504, 0.3833, 0.5283, 0.3418, 0.5146, 0.2968, 0.51, 0.25, 0.5146, 0.2032, 0.5283, 0.1582, 0.5504, 0.1167, 0.5803, 0.08029, 0.6167, 0.05045, 0.6582, 0.02827, 0.7032, 0.01461, 1.0, 0.65, 0.9687, 0.65, 0.9688, 0.7262, 1.0, 0.7263, 0.9688, 0.7262, 0.9687, 0.65, 0.9375, 0.65, 0.9375, 0.7262, 0.9375, 0.7262, 0.9375, 0.65, 0.9062, 0.65, 0.9062, 0.7262, 0.9062, 0.7262, 0.9062, 0.65, 0.875, 0.65, 0.875, 0.7262, 0.875, 0.7262, 0.875, 0.65, 0.8438, 0.65, 0.8438, 0.7262, 0.8438, 0.7262, 0.8438, 0.65, 0.8125, 0.65, 0.8125, 0.7262, 0.8125, 0.7262, 0.8125, 0.65, 0.7812, 0.65, 0.7812, 0.7262, 0.7812, 0.7262, 0.7812, 0.65, 0.75, 0.65, 0.75, 0.7262, 0.75, 0.7262, 0.75, 0.65, 0.7188, 0.65, 0.7188, 0.7262, 0.7188, 0.7262, 0.7188, 0.65, 0.6875, 0.65, 0.6875, 0.7262, 0.6875, 0.7262, 0.6875, 0.65, 0.6562, 0.65, 0.6562, 0.7262, 0.6562, 0.7262, 0.6562, 0.65, 0.625, 0.65, 0.625, 0.7262, 0.625, 0.7262, 0.625, 0.65, 0.5938, 0.65, 0.5938, 0.7262, 0.5938, 0.7262, 0.5938, 0.65, 0.5625, 0.65, 0.5625, 0.7262, 0.5312, 0.7262, 0.5625, 0.7262, 0.5625, 0.65, 0.5312, 0.65, 0.5, 0.7262, 0.5312, 0.7262, 0.5312, 0.65, 0.5219, 0.65, 0.5, 0.65, 0.4688, 0.65, 0.4688, 0.7262, 0.5, 0.7262, 0.5, 0.65, 0.4375, 0.65, 0.4375, 0.7262, 0.4688, 0.7262, 0.4688, 0.65, 0.4062, 0.65, 0.4062, 0.7262, 0.4375, 0.7262, 0.4375, 0.65, 0.375, 0.65, 0.375, 0.7262, 0.4062, 0.7262, 0.4062, 0.65, 0.3438, 0.65, 0.3438, 0.7262, 0.375, 0.7262, 0.375, 0.65, 0.3125, 0.65, 0.3125, 0.7262, 0.3438, 0.7262, 0.3438, 0.65, 0.2812, 0.65, 0.2812, 0.7262, 0.3125, 0.7262, 0.3125, 0.65, 0.25, 0.65, 0.25, 0.7262, 0.2812, 0.7262, 0.2812, 0.65, 0.2188, 0.65, 0.2188, 0.7262, 0.25, 0.7262, 0.25, 0.65, 0.1875, 0.65, 0.1875, 0.7262, 0.2188, 0.7262, 0.2188, 0.65, 0.1562, 0.65, 0.1562, 0.7262, 0.1875, 0.7262, 0.1875, 0.65, 0.125, 0.65, 0.125, 0.7262, 0.1562, 0.7262, 0.1562, 0.65, 0.09375, 0.65, 0.09375, 0.7262, 0.125, 0.7262, 0.125, 0.65, 0.0625, 0.65, 0.0625, 0.7262, 0.09375, 0.7262, 0.09375, 0.65, 0.03125, 0.65, 0.03125, 0.7262, 0.0625, 0.7262, 0.0625, 0.65, 0.0, 0.65, 0.0, 0.7262, 0.03125, 0.7262, 0.03125, 0.65, 1.0, 0.5, 0.9688, 0.5, 0.9688, 0.995, 1.0, 0.995, 0.9688, 0.5, 0.9375, 0.5, 0.9375, 0.995, 0.9688, 0.995, 0.9375, 0.5, 0.9062, 0.5, 0.9062, 0.995, 0.9375, 0.995, 0.9062, 0.5, 0.875, 0.5, 0.875, 0.995, 0.9062, 0.995, 0.875, 0.5, 0.8438, 0.5, 0.8438, 0.995, 0.875, 0.995, 0.8438, 0.5, 0.8125, 0.5, 0.8125, 0.995, 0.8438, 0.995, 0.8125, 0.5, 0.7812, 0.5, 0.7812, 0.995, 0.8125, 0.995, 0.7812, 0.5, 0.75, 0.5, 0.75, 0.995, 0.7812, 0.995, 0.75, 0.5, 0.7188, 0.5, 0.7188, 0.995, 0.75, 0.995, 0.7188, 0.5, 0.6875, 0.5, 0.6875, 0.995, 0.7188, 0.995, 0.6875, 0.5, 0.6562, 0.5, 0.6562, 0.995, 0.6875, 0.995, 0.6562, 0.5, 0.625, 0.5, 0.625, 0.995, 0.6562, 0.995, 0.625, 0.5, 0.5938, 0.5, 0.5938, 0.995, 0.625, 0.995, 0.5938, 0.5, 0.5625, 0.5, 0.5625, 0.995, 0.5938, 0.995, 0.5625, 0.5, 0.5312, 0.5, 0.5312, 0.995, 0.5625, 0.995, 0.5003, 0.995, 0.5312, 0.995, 0.5312, 0.5, 0.5, 0.5, 0.5, 0.995, 0.5, 0.995, 0.5, 0.5, 0.4688, 0.5, 0.4688, 0.995, 0.4688, 0.995, 0.4688, 0.5, 0.4375, 0.5, 0.4375, 0.995, 0.4375, 0.995, 0.4375, 0.5, 0.4062, 0.5, 0.4062, 0.995, 0.4062, 0.995, 0.4062, 0.5, 0.375, 0.5, 0.375, 0.995, 0.375, 0.995, 0.375, 0.5, 0.3438, 0.5, 0.3438, 0.995, 0.3438, 0.995, 0.3438, 0.5, 0.3125, 0.5, 0.3125, 0.995, 0.3125, 0.995, 0.3125, 0.5, 0.2812, 0.5, 0.2812, 0.995, 0.2812, 0.995, 0.2812, 0.5, 0.25, 0.5, 0.25, 0.995, 0.25, 0.995, 0.25, 0.5, 0.2188, 0.5, 0.2188, 0.995, 0.2188, 0.995, 0.2188, 0.5, 0.1875, 0.5, 0.1875, 0.995, 0.1875, 0.995, 0.1875, 0.5, 0.1562, 0.5, 0.1562, 0.995, 0.1562, 0.995, 0.1562, 0.5, 0.125, 0.5, 0.125, 0.995, 0.125, 0.995, 0.125, 0.5, 0.09375, 0.5, 0.09375, 0.995, 0.09375, 0.995, 0.09375, 0.5, 0.0625, 0.5, 0.0625, 0.995, 0.0625, 0.995, 0.0625, 0.5, 0.03125, 0.5, 0.03125, 0.995, 0.03125, 0.995, 0.03125, 0.5, 0.0, 0.5, 0.0, 0.995, 0.75, 0.01, 0.7968, 0.01461, 0.8418, 0.02827, 0.8833, 0.05045, 0.9197, 0.08029, 0.9496, 0.1167, 0.9717, 0.1582, 0.9854, 0.2032, 0.99, 0.25, 0.9854, 0.2968, 0.8609, 0.2959, 0.8677, 0.2734, 0.87, 0.25, 0.8677, 0.2266, 0.8609, 0.2041, 0.8498, 0.1833, 0.8349, 0.1651, 0.8167, 0.1502, 0.7959, 0.1391, 0.7734, 0.1323, 0.75, 0.13, 0.7266, 0.1323, 0.7041, 0.1391, 0.6833, 0.1502, 0.6651, 0.1651, 0.6502, 0.1833, 0.6391, 0.2041, 0.5146, 0.2032, 0.5283, 0.1582, 0.5504, 0.1167, 0.5803, 0.08029, 0.6167, 0.05045, 0.6582, 0.02827, 0.7032, 0.01461, 0.8418, 0.4717, 0.7968, 0.4854, 0.75, 0.49, 0.7032, 0.4854, 0.6582, 0.4717, 0.6167, 0.4496, 0.5803, 0.4197, 0.5504, 0.3833, 0.5283, 0.3418, 0.5146, 0.2968, 0.51, 0.25, 0.5146, 0.2032, 0.6391, 0.2041, 0.6323, 0.2266, 0.63, 0.25, 0.6323, 0.2734, 0.6391, 0.2959, 0.6502, 0.3167, 0.6651, 0.3349, 0.6833, 0.3498, 0.7041, 0.3609, 0.7266, 0.3677, 0.75, 0.37, 0.7734, 0.3677, 0.7959, 0.3609, 0.8167, 0.3498, 0.8349, 0.3349, 0.8498, 0.3167, 0.8609, 0.2959, 0.9854, 0.2968, 0.9717, 0.3418, 0.9496, 0.3833, 0.9197, 0.4197, 0.8833, 0.4496, 1.0, 0.5, 0.9688, 0.5, 0.9688, 0.995, 1.0, 0.995, 0.9688, 0.5, 0.9375, 0.5, 0.9375, 0.995, 0.9688, 0.995, 0.9375, 0.5, 0.9062, 0.5, 0.9062, 0.995, 0.9375, 0.995, 0.9062, 0.5, 0.875, 0.5, 0.875, 0.995, 0.9062, 0.995, 0.875, 0.5, 0.8438, 0.5, 0.8438, 0.995, 0.875, 0.995, 0.8438, 0.5, 0.8125, 0.5, 0.8125, 0.995, 0.8438, 0.995, 0.8125, 0.5, 0.7812, 0.5, 0.7812, 0.995, 0.8125, 0.995, 0.7812, 0.5, 0.75, 0.5, 0.75, 0.995, 0.7812, 0.995, 0.75, 0.5, 0.7188, 0.5, 0.7188, 0.995, 0.75, 0.995, 0.7188, 0.5, 0.6875, 0.5, 0.6875, 0.995, 0.7188, 0.995, 0.6875, 0.5, 0.6562, 0.5, 0.6562, 0.995, 0.6875, 0.995, 0.6562, 0.5, 0.625, 0.5, 0.625, 0.995, 0.6562, 0.995, 0.625, 0.5, 0.5938, 0.5, 0.5938, 0.995, 0.625, 0.995, 0.5938, 0.5, 0.5625, 0.5, 0.5625, 0.995, 0.5938, 0.995, 0.5625, 0.5, 0.5312, 0.5, 0.5312, 0.995, 0.5625, 0.995, 0.5312, 0.5, 0.5, 0.5, 0.5, 0.995, 0.5312, 0.995, 0.5, 0.995, 0.5, 0.5, 0.4688, 0.5, 0.4688, 0.995, 0.4688, 0.995, 0.4688, 0.5, 0.4375, 0.5, 0.4375, 0.995, 0.4375, 0.995, 0.4375, 0.5, 0.4062, 0.5, 0.4062, 0.995, 0.4066, 0.995, 0.4062, 0.995, 0.4062, 0.5, 0.375, 0.5, 0.375, 0.995, 0.375, 0.995, 0.375, 0.5, 0.3438, 0.5, 0.3438, 0.995, 0.3438, 0.995, 0.3438, 0.5, 0.3125, 0.5, 0.3125, 0.995, 0.3125, 0.995, 0.3125, 0.5, 0.2812, 0.5, 0.2812, 0.995, 0.2812, 0.995, 0.2812, 0.5, 0.25, 0.5, 0.25, 0.995, 0.25, 0.995, 0.25, 0.5, 0.2188, 0.5, 0.2188, 0.995, 0.2188, 0.995, 0.2188, 0.5, 0.1875, 0.5, 0.1875, 0.995, 0.1875, 0.995, 0.1875, 0.5, 0.1562, 0.5, 0.1562, 0.995, 0.1562, 0.995, 0.1562, 0.5, 0.125, 0.5, 0.125, 0.995, 0.125, 0.995, 0.125, 0.5, 0.09375, 0.5, 0.09375, 0.995, 0.09375, 0.995, 0.09375, 0.5, 0.0625, 0.5, 0.0625, 0.995, 0.0625, 0.995, 0.0625, 0.5, 0.03125, 0.5, 0.03125, 0.995, 0.03125, 0.995, 0.03125, 0.5, 0.0, 0.5, 0.0, 0.995, 0.75, 0.01, 0.7968, 0.01461, 0.8418, 0.02827, 0.8833, 0.05045, 0.9197, 0.08029, 0.9496, 0.1167, 0.9717, 0.1582, 0.9854, 0.2032, 0.99, 0.25, 0.9854, 0.2968, 0.8609, 0.2959, 0.8677, 0.2734, 0.87, 0.25, 0.8677, 0.2266, 0.8609, 0.2041, 0.8498, 0.1833, 0.8349, 0.1651, 0.8167, 0.1502, 0.7959, 0.1391, 0.7734, 0.1323, 0.75, 0.13, 0.7266, 0.1323, 0.7041, 0.1391, 0.6833, 0.1502, 0.6651, 0.1651, 0.6502, 0.1833, 0.6391, 0.2041, 0.5146, 0.2032, 0.5283, 0.1582, 0.5504, 0.1167, 0.5803, 0.08029, 0.6167, 0.05045, 0.6582, 0.02827, 0.7032, 0.01461, 0.9854, 0.2968, 0.9717, 0.3418, 0.9496, 0.3833, 0.9197, 0.4197, 0.8833, 0.4496, 0.8418, 0.4717, 0.7968, 0.4854, 0.75, 0.49, 0.7032, 0.4854, 0.6582, 0.4717, 0.6167, 0.4496, 0.5803, 0.4197, 0.5504, 0.3833, 0.5283, 0.3418, 0.5146, 0.2968, 0.51, 0.25, 0.5146, 0.2032, 0.6391, 0.2041, 0.6323, 0.2266, 0.63, 0.25, 0.6323, 0.2734, 0.6391, 0.2959, 0.6502, 0.3167, 0.6651, 0.3349, 0.6833, 0.3498, 0.7041, 0.3609, 0.7266, 0.3677, 0.75, 0.37, 0.7734, 0.3677, 0.7959, 0.3609, 0.8167, 0.3498, 0.8349, 0.3349, 0.8498, 0.3167, 0.8609, 0.2959, 0.9688, 0.7262, 1.0, 0.7263, 1.0, 0.65, 0.9688, 0.65, 0.9375, 0.7263, 0.9688, 0.7262, 0.9688, 0.65, 0.9375, 0.65, 0.9062, 0.7262, 0.9375, 0.7263, 0.9375, 0.65, 0.9062, 0.65, 0.875, 0.7263, 0.9062, 0.7262, 0.9062, 0.65, 0.875, 0.65, 0.8438, 0.7263, 0.875, 0.7263, 0.875, 0.65, 0.8438, 0.65, 0.8125, 0.7262, 0.8438, 0.7263, 0.8438, 0.65, 0.8125, 0.65, 0.7812, 0.7263, 0.8125, 0.7262, 0.8125, 0.65, 0.7812, 0.65, 0.75, 0.7263, 0.7812, 0.7263, 0.7812, 0.65, 0.75, 0.65, 0.7188, 0.7263, 0.75, 0.7263, 0.75, 0.65, 0.7188, 0.65, 0.6875, 0.7263, 0.7188, 0.7263, 0.7188, 0.65, 0.6875, 0.65, 0.6562, 0.7263, 0.6875, 0.7263, 0.6875, 0.65, 0.6562, 0.65, 0.625, 0.7262, 0.6562, 0.7263, 0.6562, 0.65, 0.625, 0.65, 0.5938, 0.7263, 0.625, 0.7262, 0.625, 0.65, 0.5938, 0.65, 0.5625, 0.7262, 0.5938, 0.7263, 0.5938, 0.65, 0.5625, 0.65, 0.5312, 0.7263, 0.5625, 0.7262, 0.5625, 0.65, 0.5312, 0.65, 0.5, 0.7263, 0.5312, 0.7263, 0.5312, 0.65, 0.5, 0.65, 0.4688, 0.65, 0.4688, 0.7262, 0.5, 0.7263, 0.5, 0.65, 0.4375, 0.65, 0.4375, 0.7263, 0.4688, 0.7262, 0.4688, 0.65, 0.4062, 0.65, 0.4062, 0.7262, 0.4375, 0.7263, 0.4375, 0.65, 0.375, 0.65, 0.375, 0.7263, 0.4062, 0.7262, 0.4062, 0.65, 0.3438, 0.65, 0.3438, 0.7263, 0.375, 0.7263, 0.375, 0.65, 0.3125, 0.65, 0.3125, 0.7262, 0.3438, 0.7263, 0.3438, 0.65, 0.2812, 0.65, 0.2812, 0.7263, 0.3125, 0.7262, 0.3125, 0.65, 0.25, 0.65, 0.25, 0.7263, 0.2812, 0.7263, 0.2812, 0.65, 0.2188, 0.65, 0.2188, 0.7263, 0.25, 0.7263, 0.25, 0.65, 0.1875, 0.65, 0.1875, 0.7263, 0.2188, 0.7263, 0.2188, 0.65, 0.1562, 0.65, 0.1562, 0.7263, 0.1875, 0.7263, 0.1875, 0.65, 0.125, 0.65, 0.125, 0.7262, 0.1562, 0.7263, 0.1562, 0.65, 0.09375, 0.65, 0.09375, 0.7263, 0.125, 0.7262, 0.125, 0.65, 0.0625, 0.65, 0.0625, 0.7262, 0.09375, 0.7263, 0.09375, 0.65, 0.03125, 0.65, 0.03125, 0.7263, 0.0625, 0.7262, 0.0625, 0.65, 0.0, 0.65, 0.0, 0.7262, 0.03125, 0.7263, 0.03125, 0.65, 1.0, 0.5, 0.9688, 0.5, 0.9688, 0.995, 1.0, 0.995, 0.9688, 0.5, 0.9375, 0.5, 0.9375, 0.995, 0.9688, 0.995, 0.9375, 0.5, 0.9062, 0.5, 0.9062, 0.995, 0.9375, 0.995, 0.9062, 0.5, 0.875, 0.5, 0.875, 0.995, 0.9062, 0.995, 0.875, 0.5, 0.8438, 0.5, 0.8438, 0.995, 0.875, 0.995, 0.8438, 0.5, 0.8125, 0.5, 0.8125, 0.995, 0.8438, 0.995, 0.8125, 0.5, 0.7812, 0.5, 0.7812, 0.995, 0.8125, 0.995, 0.7812, 0.5, 0.75, 0.5, 0.75, 0.995, 0.7812, 0.995, 0.75, 0.5, 0.7188, 0.5, 0.7188, 0.995, 0.75, 0.995, 0.7188, 0.5, 0.6875, 0.5, 0.6875, 0.995, 0.7188, 0.995, 0.6875, 0.5, 0.6562, 0.5, 0.6562, 0.995, 0.6875, 0.995, 0.6562, 0.5, 0.625, 0.5, 0.625, 0.995, 0.6562, 0.995, 0.625, 0.5, 0.5938, 0.5, 0.5938, 0.995, 0.625, 0.995, 0.5938, 0.5, 0.5625, 0.5, 0.5625, 0.995, 0.5938, 0.995, 0.5625, 0.5, 0.5312, 0.5, 0.5312, 0.995, 0.5625, 0.995, 0.5312, 0.5, 0.5, 0.5, 0.5, 0.995, 0.5312, 0.995, 0.5, 0.995, 0.5, 0.5, 0.4688, 0.5, 0.4688, 0.995, 0.4688, 0.995, 0.4688, 0.5, 0.4375, 0.5, 0.4375, 0.995, 0.4375, 0.995, 0.4375, 0.5, 0.4062, 0.5, 0.4062, 0.995, 0.4062, 0.995, 0.4062, 0.5, 0.375, 0.5, 0.375, 0.995, 0.375, 0.995, 0.375, 0.5, 0.3438, 0.5, 0.3438, 0.995, 0.3438, 0.995, 0.3438, 0.5, 0.3125, 0.5, 0.3125, 0.995, 0.3125, 0.995, 0.3125, 0.5, 0.2812, 0.5, 0.2812, 0.995, 0.2812, 0.995, 0.2812, 0.5, 0.25, 0.5, 0.25, 0.995, 0.25, 0.995, 0.25, 0.5, 0.2188, 0.5, 0.2188, 0.995, 0.2188, 0.995, 0.2188, 0.5, 0.1875, 0.5, 0.1875, 0.995, 0.1875, 0.995, 0.1875, 0.5, 0.1562, 0.5, 0.1562, 0.995, 0.1562, 0.995, 0.1562, 0.5, 0.125, 0.5, 0.125, 0.995, 0.125, 0.995, 0.125, 0.5, 0.09375, 0.5, 0.09375, 0.995, 0.09375, 0.995, 0.09375, 0.5, 0.0625, 0.5, 0.0625, 0.995, 0.0625, 0.995, 0.0625, 0.5, 0.03125, 0.5, 0.03125, 0.995, 0.03125, 0.995, 0.03125, 0.5, 0.0, 0.5, 0.0, 0.995, 0.75, 0.01, 0.7968, 0.01461, 0.8418, 0.02827, 0.8833, 0.05045, 0.9197, 0.08029, 0.9496, 0.1167, 0.9717, 0.1582, 0.9854, 0.2032, 0.99, 0.25, 0.9854, 0.2968, 0.8609, 0.2959, 0.8677, 0.2734, 0.87, 0.25, 0.8677, 0.2266, 0.8609, 0.2041, 0.8498, 0.1833, 0.8349, 0.1651, 0.8167, 0.1502, 0.7959, 0.1391, 0.7734, 0.1323, 0.75, 0.13, 0.7266, 0.1323, 0.7041, 0.1391, 0.6833, 0.1502, 0.6651, 0.1651, 0.6502, 0.1833, 0.6391, 0.2041, 0.5146, 0.2032, 0.5283, 0.1582, 0.5504, 0.1167, 0.5803, 0.08029, 0.6167, 0.05045, 0.6582, 0.02827, 0.7032, 0.01461, 0.8418, 0.4717, 0.7968, 0.4854, 0.75, 0.49, 0.7032, 0.4854, 0.6582, 0.4717, 0.6167, 0.4496, 0.5803, 0.4197, 0.5504, 0.3833, 0.5283, 0.3418, 0.5146, 0.2968, 0.51, 0.25, 0.5146, 0.2032, 0.6391, 0.2041, 0.6323, 0.2266, 0.63, 0.25, 0.6323, 0.2734, 0.6391, 0.2959, 0.6502, 0.3167, 0.6651, 0.3349, 0.6833, 0.3498, 0.7041, 0.3609, 0.7266, 0.3677, 0.75, 0.37, 0.7734, 0.3677, 0.7959, 0.3609, 0.8167, 0.3498, 0.8349, 0.3349, 0.8498, 0.3167, 0.8609, 0.2959, 0.9854, 0.2968, 0.9717, 0.3418, 0.9496, 0.3833, 0.9197, 0.4197, 0.8833, 0.4496, 0.9688, 0.7262, 1.0, 0.7263, 1.0, 0.65, 0.9687, 0.65, 0.9375, 0.7263, 0.9688, 0.7262, 0.9687, 0.65, 0.9375, 0.65, 0.9062, 0.7262, 0.9375, 0.7263, 0.9375, 0.65, 0.9062, 0.65, 0.875, 0.7263, 0.9062, 0.7262, 0.9062, 0.65, 0.875, 0.65, 0.8438, 0.7263, 0.875, 0.7263, 0.875, 0.65, 0.8438, 0.65, 0.8125, 0.7262, 0.8438, 0.7263, 0.8438, 0.65, 0.8125, 0.65, 0.7812, 0.7263, 0.8125, 0.7262, 0.8125, 0.65, 0.7812, 0.65, 0.75, 0.7263, 0.7812, 0.7263, 0.7812, 0.65, 0.75, 0.65, 0.7188, 0.7263, 0.75, 0.7263, 0.75, 0.65, 0.7188, 0.65, 0.6875, 0.7263, 0.7188, 0.7263, 0.7188, 0.65, 0.6875, 0.65, 0.6562, 0.7263, 0.6875, 0.7263, 0.6875, 0.65, 0.6562, 0.65, 0.625, 0.7262, 0.6562, 0.7263, 0.6562, 0.65, 0.625, 0.65, 0.5938, 0.7263, 0.625, 0.7262, 0.625, 0.65, 0.5938, 0.65, 0.5625, 0.7262, 0.5938, 0.7263, 0.5938, 0.65, 0.5625, 0.65, 0.5312, 0.7263, 0.5625, 0.7262, 0.5625, 0.65, 0.5312, 0.65, 0.5, 0.7263, 0.5312, 0.7263, 0.5312, 0.65, 0.5, 0.65, 0.4688, 0.65, 0.4688, 0.7262, 0.5, 0.7263, 0.5, 0.65, 0.4375, 0.65, 0.4375, 0.7263, 0.4688, 0.7262, 0.4688, 0.65, 0.4062, 0.65, 0.4062, 0.7262, 0.4375, 0.7263, 0.4375, 0.65, 0.375, 0.65, 0.375, 0.7263, 0.4062, 0.7262, 0.4062, 0.65, 0.3438, 0.65, 0.3438, 0.7263, 0.375, 0.7263, 0.375, 0.65, 0.3125, 0.65, 0.3125, 0.7262, 0.3438, 0.7263, 0.3438, 0.65, 0.2812, 0.65, 0.2812, 0.7263, 0.3125, 0.7262, 0.3125, 0.65, 0.25, 0.65, 0.25, 0.7263, 0.2812, 0.7263, 0.2812, 0.65, 0.2188, 0.65, 0.2188, 0.7263, 0.25, 0.7263, 0.25, 0.65, 0.1875, 0.65, 0.1875, 0.7263, 0.2188, 0.7263, 0.2188, 0.65, 0.1562, 0.65, 0.1562, 0.7263, 0.1875, 0.7263, 0.1875, 0.65, 0.125, 0.65, 0.125, 0.7262, 0.1562, 0.7263, 0.1562, 0.65, 0.09375, 0.65, 0.09375, 0.7263, 0.125, 0.7262, 0.125, 0.65, 0.0625, 0.65, 0.0625, 0.7262, 0.09375, 0.7263, 0.09375, 0.65, 0.03125, 0.65, 0.03125, 0.7263, 0.0625, 0.7262, 0.0625, 0.65, 0.0, 0.65, 0.0, 0.7262, 0.03125, 0.7263, 0.03125, 0.65, 1.0, 0.5, 0.9688, 0.5, 0.9688, 0.995, 1.0, 0.995, 0.9688, 0.5, 0.9375, 0.5, 0.9375, 0.995, 0.9688, 0.995, 0.9375, 0.5, 0.9062, 0.5, 0.9062, 0.995, 0.9375, 0.995, 0.9062, 0.5, 0.875, 0.5, 0.875, 0.995, 0.9062, 0.995, 0.875, 0.5, 0.8438, 0.5, 0.8438, 0.995, 0.875, 0.995, 0.8438, 0.5, 0.8125, 0.5, 0.8125, 0.995, 0.8438, 0.995, 0.8125, 0.5, 0.7812, 0.5, 0.7812, 0.995, 0.8125, 0.995, 0.7812, 0.5, 0.75, 0.5, 0.75, 0.995, 0.7812, 0.995, 0.75, 0.5, 0.7188, 0.5, 0.7188, 0.995, 0.75, 0.995, 0.7188, 0.5, 0.6875, 0.5, 0.6875, 0.995, 0.7188, 0.995, 0.6875, 0.5, 0.6562, 0.5, 0.6562, 0.995, 0.6875, 0.995, 0.6562, 0.5, 0.625, 0.5, 0.625, 0.995, 0.6562, 0.995, 0.625, 0.5, 0.5938, 0.5, 0.5938, 0.995, 0.625, 0.995, 0.5938, 0.5, 0.5625, 0.5, 0.5625, 0.995, 0.5938, 0.995, 0.5625, 0.5, 0.5312, 0.5, 0.5312, 0.995, 0.5625, 0.995, 0.5312, 0.5, 0.5, 0.5, 0.5, 0.995, 0.5312, 0.995, 0.5, 0.995, 0.5, 0.5, 0.4688, 0.5, 0.4688, 0.995, 0.4688, 0.995, 0.4688, 0.5, 0.4375, 0.5, 0.4375, 0.995, 0.4375, 0.995, 0.4375, 0.5, 0.4062, 0.5, 0.4062, 0.995, 0.4062, 0.995, 0.4062, 0.5, 0.375, 0.5, 0.375, 0.995, 0.375, 0.995, 0.375, 0.5, 0.3438, 0.5, 0.3438, 0.995, 0.3438, 0.995, 0.3438, 0.5, 0.3125, 0.5, 0.3125, 0.995, 0.3125, 0.995, 0.3125, 0.5, 0.2812, 0.5, 0.2812, 0.995, 0.2812, 0.995, 0.2812, 0.5, 0.25, 0.5, 0.25, 0.995, 0.25, 0.995, 0.25, 0.5, 0.2188, 0.5, 0.2188, 0.995, 0.2188, 0.995, 0.2188, 0.5, 0.1875, 0.5, 0.1875, 0.995, 0.1875, 0.995, 0.1875, 0.5, 0.1562, 0.5, 0.1562, 0.995, 0.1562, 0.995, 0.1562, 0.5, 0.125, 0.5, 0.125, 0.995, 0.125, 0.995, 0.125, 0.5, 0.09375, 0.5, 0.09375, 0.995, 0.09375, 0.995, 0.09375, 0.5, 0.0625, 0.5, 0.0625, 0.995, 0.0625, 0.995, 0.0625, 0.5, 0.03125, 0.5, 0.03125, 0.995, 0.03125, 0.995, 0.03125, 0.5, 0.0, 0.5, 0.0, 0.995, 0.75, 0.01, 0.7968, 0.01461, 0.8418, 0.02827, 0.8833, 0.05045, 0.9197, 0.08029, 0.9496, 0.1167, 0.9717, 0.1582, 0.9854, 0.2032, 0.99, 0.25, 0.9854, 0.2968, 0.9717, 0.3418, 0.9496, 0.3833, 0.9197, 0.4197, 0.8833, 0.4496, 0.8418, 0.4717, 0.7968, 0.4854, 0.75, 0.49, 0.7032, 0.4854, 0.6582, 0.4717, 0.6167, 0.4496, 0.5803, 0.4197, 0.5504, 0.3833, 0.5283, 0.3418, 0.5146, 0.2968, 0.51, 0.25, 0.5146, 0.2032, 0.5283, 0.1582, 0.5504, 0.1167, 0.5803, 0.08029, 0.6167, 0.05045, 0.6582, 0.02827, 0.7032, 0.01461])
me_cube_001.materials.append(None)
me_cube_001.update()

# ---- objects
ob_cube = bpy.data.objects.new('Cube', me_cube_001)

# ---- transforms, parenting, visibility, modifiers, constraints
ob_cube.location = (-15.0, 7.5, 0.0)
ob_cube.rotation_euler = (0.0, 0.0, 1.571)
ob_cube.scale = (1.413, 24.02, 4.019)

# ---- collection membership
col_collection.objects.link(ob_cube)

# ---- scene / render settings (as saved in the file)
scene.frame_start = 1; scene.frame_end = 250; scene.frame_set(1)
scene.render.engine = 'BLENDER_EEVEE_NEXT'
scene.cycles.sampling_pattern = 'TABULATED_SOBOL'
scene.cycles.use_light_tree = False
scene.view_settings.view_transform = 'Filmic'
bpy.context.view_layer.update()

# ---- added for rendering (the .blend has no active camera and no usable light): camera, sun
cam_auto = bpy.data.cameras.new('AutoCamera')
cam_auto.lens = 50.0
cam_auto.sensor_width = 36.0
cam_auto.clip_end = 1035.4
ob_auto_camera = bpy.data.objects.new('AutoCamera', cam_auto)
scene.collection.objects.link(ob_auto_camera)
ob_auto_camera.location = (43.9971, -48.2965, 47.1977)
ob_auto_camera.rotation_euler = (1.09748, -7.21219e-08, 0.694738)
scene.camera = ob_auto_camera
light_auto_sun = bpy.data.lights.new('AutoSun', 'SUN')
light_auto_sun.energy = 3.0
light_auto_sun.angle = 0.0523599
ob_auto_sun = bpy.data.objects.new('AutoSun', light_auto_sun)
scene.collection.objects.link(ob_auto_sun)
ob_auto_sun.rotation_euler = (0.872665, 0.174533, 0.523599)
bpy.context.view_layer.update()
